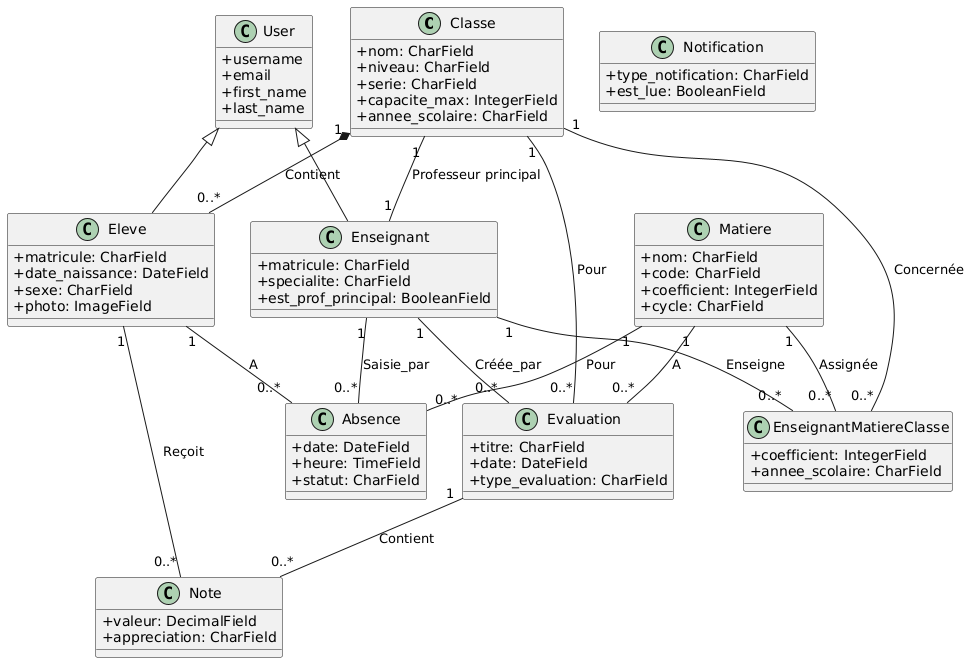

The diagram above was rendered by PlantUML. Its source (embedded in the PNG):
@startuml
skinparam classAttributeIconSize 0

' === Classes principales ===
class Classe {
  + nom: CharField
  + niveau: CharField
  + serie: CharField
  + capacite_max: IntegerField
  + annee_scolaire: CharField
}

class Eleve {
  + matricule: CharField
  + date_naissance: DateField
  + sexe: CharField
  + photo: ImageField
}

class Enseignant {
  + matricule: CharField
  + specialite: CharField
  + est_prof_principal: BooleanField
}

class Matiere {
  + nom: CharField
  + code: CharField
  + coefficient: IntegerField
  + cycle: CharField
}

class Evaluation {
  + titre: CharField
  + date: DateField
  + type_evaluation: CharField
}

class Absence {
  + date: DateField
  + heure: TimeField
  + statut: CharField
}

class Notification {
  + type_notification: CharField
  + est_lue: BooleanField
}

' === Relations ===
Classe "1" *-- "0..*" Eleve : Contient
Classe "1" -- "1" Enseignant : Professeur principal

Enseignant "1" -- "0..*" EnseignantMatiereClasse : Enseigne
Matiere "1" -- "0..*" EnseignantMatiereClasse : Assignée
Classe "1" -- "0..*" EnseignantMatiereClasse : Concernée

Eleve "1" -- "0..*" Absence : A
Matiere "1" -- "0..*" Absence : Pour
Enseignant "1" -- "0..*" Absence : Saisie_par

Matiere "1" -- "0..*" Evaluation : A
Classe "1" -- "0..*" Evaluation : Pour
Enseignant "1" -- "0..*" Evaluation : Créée_par

Evaluation "1" -- "0..*" Note : Contient
Eleve "1" -- "0..*" Note : Reçoit

User <|-- Eleve
User <|-- Enseignant

' === Classes de relation ===
class EnseignantMatiereClasse {
  + coefficient: IntegerField
  + annee_scolaire: CharField
}

class Note {
  + valeur: DecimalField
  + appreciation: CharField
}

' === Héritage ===
class User {
  + username
  + email
  + first_name
  + last_name
}
@enduml